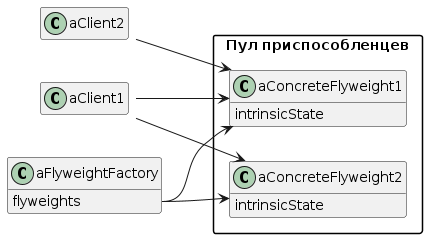

The diagram above was rendered by PlantUML. Its source (embedded in the PNG):
@startuml
left to right direction

hide empty members
hide methods 
skinparam packageStyle rectangle

package "Пул приспособленцев" {
  class aConcreteFlyweight1 {
    intrinsicState
  }

  class aConcreteFlyweight2 {
    intrinsicState
  }
}

class aClient1 {
  {method} one
  {method} two
}

class aClient2 {
  {method} one
  {method} two
}

class aFlyweightFactory {
  flyweights
}

aFlyweightFactory::flyweights --> aConcreteFlyweight1
aFlyweightFactory::flyweights --> aConcreteFlyweight2
aClient1::one --> aConcreteFlyweight1
aClient1::one --> aConcreteFlyweight2
aClient2::two --> aConcreteFlyweight1
@enduml